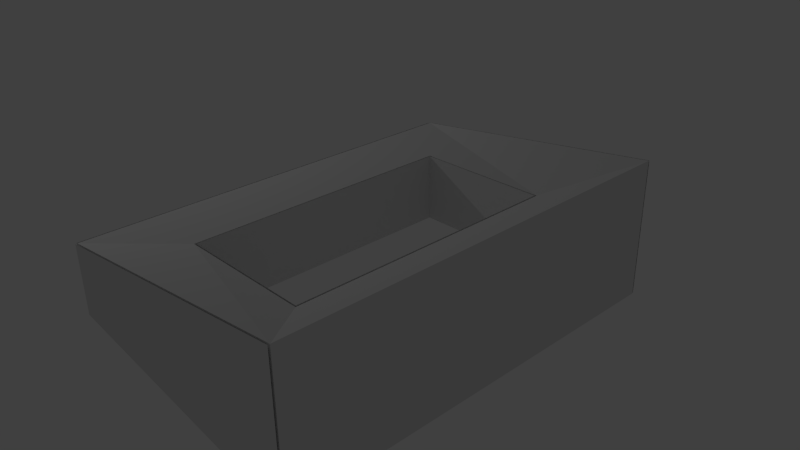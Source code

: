 # Source: ring.blend  (saved by Blender 2.72.0; exported with 4.5.12 LTS)
import bpy
from mathutils import Matrix  # noqa: F401  (used for matrix-valued properties, if any)

bpy.ops.wm.read_factory_settings(use_empty=True)
scene = bpy.context.scene
scene.name = 'Scene'

# ---- collections
col_collection_1 = bpy.data.collections.new('Collection 1'); scene.collection.children.link(col_collection_1)

# ---- materials (node trees are filled in below, after node groups)
mat_attachment = bpy.data.materials.new('attachment')
mat_attachment.alpha_threshold = 0.0
mat_attachment.use_transparent_shadow = False
mat_attachment.roughness = 0.5
mat_attachment.line_color = (0.0, 0.0, 0.0, 1.0)
mat_ring = bpy.data.materials.new('ring')
mat_ring.alpha_threshold = 0.0
mat_ring.use_transparent_shadow = False
mat_ring.roughness = 0.5

# ---- material node trees

# ---- world
world_world = bpy.data.worlds.new('World'); scene.world = world_world
world_world.color = (0.05088, 0.05088, 0.05088)
world_world.use_sun_shadow = False
world_world.sun_shadow_jitter_overblur = 0.0
world_world.cycles.sampling_method = 'MANUAL'
world_world.cycles.sample_map_resolution = 256

# ---- cameras
cam_camera = bpy.data.cameras.new('Camera')
cam_camera.clip_end = 100.0
cam_camera.lens = 35.0
cam_camera.sensor_width = 32.0
cam_camera.sensor_height = 18.0
cam_camera.ortho_scale = 7.314
cam_camera.dof.focus_distance = 0.0
cam_camera.dof.aperture_fstop = 128.0

# ---- lights
light_lamp = bpy.data.lights.new('Lamp', 'POINT')
light_lamp.transmission_factor = 0.0
light_lamp.cutoff_distance = 30.0
light_lamp.energy = 100.0
light_lamp.shadow_buffer_clip_start = 1.001
light_lamp.shadow_soft_size = 0.1
light_lamp.shadow_maximum_resolution = 0.006
light_lamp.use_absolute_resolution = True
light_lamp.cycles.use_multiple_importance_sampling = False

# ---- meshes
me_cube_015 = bpy.data.meshes.new('Cube.015')
me_cube_015.from_pydata([(-0.4892, -2.541, -1.0), (-0.4892, -1.208, -1.0), (-0.4892, -1.208, 1.0), (-0.4892, -2.541, 1.0)], [], [(2, 3, 0, 1)])
_uv = me_cube_015.uv_layers.new(name='UVMap')
_uv.uv.foreach_set('vector', [1.788e-07, 5.96e-08, 1.0, 0.0, 1.0, 1.0, 0.0, 1.0])
me_cube_015.materials.append(mat_attachment)
me_cube_015.use_remesh_preserve_volume = False
me_cube_015.use_remesh_preserve_attributes = False
me_cube_015.use_mirror_vertex_groups = False
me_cube_015.update()
me_cube_014 = bpy.data.meshes.new('Cube.014')
me_cube_014.from_pydata([(0.5, -1.216, -1.0), (-0.5, -1.216, -1.0), (0.5, -1.216, 1.0), (-0.5, -1.216, 1.0)], [], [(2, 3, 1, 0)])
_uv = me_cube_014.uv_layers.new(name='UVMap')
_uv.uv.foreach_set('vector', [0.0, 2.384e-07, 1.0, 0.0, 1.0, 1.0, 9.537e-07, 1.0])
me_cube_014.materials.append(mat_attachment)
me_cube_014.use_remesh_preserve_volume = False
me_cube_014.use_remesh_preserve_attributes = False
me_cube_014.use_mirror_vertex_groups = False
me_cube_014.update()
me_cube_013 = bpy.data.meshes.new('Cube.013')
me_cube_013.from_pydata([(0.5, -2.534, -1.0), (-0.5, -2.534, -1.0), (0.5, -2.534, 1.0), (-0.5, -2.534, 1.0)], [], [(3, 2, 0, 1)])
_uv = me_cube_013.uv_layers.new(name='UVMap')
_uv.uv.foreach_set('vector', [0.0, 0.0, 1.0, 5.96e-08, 1.0, 1.0, 6.557e-07, 1.0])
me_cube_013.materials.append(mat_attachment)
me_cube_013.use_remesh_preserve_volume = False
me_cube_013.use_remesh_preserve_attributes = False
me_cube_013.use_mirror_vertex_groups = False
me_cube_013.update()
me_cube_012 = bpy.data.meshes.new('Cube.012')
me_cube_012.from_pydata([(0.4878, -2.541, -1.0), (0.4878, -1.208, -1.0), (0.4878, -1.208, 1.0), (0.4878, -2.541, 1.0)], [], [(3, 2, 1, 0)])
_uv = me_cube_012.uv_layers.new(name='UVMap')
_uv.uv.foreach_set('vector', [1.0, 1.0, 0.0, 1.0, 1.788e-07, 0.0, 1.0, 3.278e-07])
me_cube_012.materials.append(mat_attachment)
me_cube_012.use_remesh_preserve_volume = False
me_cube_012.use_remesh_preserve_attributes = False
me_cube_012.use_mirror_vertex_groups = False
me_cube_012.update()
me_cube_010 = bpy.data.meshes.new('Cube.010')
me_cube_010.from_pydata([(1.0, -2.883, -2.0), (-1.0, -2.883, -1.0), (1.0, -2.883, 2.0), (-1.0, -2.883, 1.0)], [], [(2, 3, 1, 0)])
_uv = me_cube_010.uv_layers.new(name='UVMap')
_uv.uv.foreach_set('vector', [1.0, 2.98e-07, 1.0, 1.0, 1.788e-07, 1.0, 0.0, 0.0])
me_cube_010.materials.append(mat_attachment)
me_cube_010.use_remesh_preserve_volume = False
me_cube_010.use_remesh_preserve_attributes = False
me_cube_010.use_mirror_vertex_groups = False
me_cube_010.update()
me_cube_008 = bpy.data.meshes.new('Cube.008')
me_cube_008.from_pydata([(-1.01, -2.874, -1.0), (-1.01, -0.8744, -1.0), (-1.01, -2.874, 1.0), (-1.01, -0.8744, 1.0)], [], [(2, 3, 1, 0)])
_uv = me_cube_008.uv_layers.new(name='UVMap')
_uv.uv.foreach_set('vector', [3.874e-07, 1.0, 0.0, 5.662e-07, 1.0, 0.0, 1.0, 1.0])
me_cube_008.materials.append(mat_attachment)
me_cube_008.use_remesh_preserve_volume = False
me_cube_008.use_remesh_preserve_attributes = False
me_cube_008.use_mirror_vertex_groups = False
me_cube_008.update()
me_cube_002 = bpy.data.meshes.new('Cube.002')
me_cube_002.from_pydata([(1.0, -0.868, -2.0), (-1.0, -0.868, -1.0), (1.0, -0.868, 2.0), (-1.0, -0.868, 1.0)], [], [(2, 0, 1, 3)])
_uv = me_cube_002.uv_layers.new(name='UVMap')
_uv.uv.foreach_set('vector', [0.0, 0.0, 1.0, 1.192e-07, 1.0, 1.0, 1.49e-07, 1.0])
me_cube_002.materials.append(mat_attachment)
me_cube_002.use_remesh_preserve_volume = False
me_cube_002.use_remesh_preserve_attributes = False
me_cube_002.use_mirror_vertex_groups = False
me_cube_002.update()
me_cube_001 = bpy.data.meshes.new('Cube.001')
me_cube_001.from_pydata([(1.0, -0.8744, -2.0), (1.0, -2.874, -2.0), (-1.0, -2.874, -1.0), (-1.0, -0.8744, -1.0), (1.0, -0.8744, 2.0), (1.0, -2.874, 2.0), (-1.0, -2.874, 1.0), (-1.0, -0.8744, 1.0), (0.5, -2.541, -1.0), (0.5, -1.208, -1.0), (-0.5, -2.541, -1.0), (-0.5, -1.208, -1.0), (0.5, -1.208, 1.0), (0.5, -2.541, 1.0), (-0.5, -1.208, 1.0), (-0.5, -2.541, 1.0)], [], [(6, 7, 3, 2), (5, 6, 2, 1), (4, 0, 3, 7), (14, 15, 10, 11), (13, 12, 9, 8), (4, 5, 1, 0), (15, 13, 8, 10), (12, 14, 11, 9), (5, 13, 15, 6), (14, 7, 6, 15), (13, 5, 4, 12), (7, 14, 12, 4), (3, 0, 9, 11), (1, 8, 9, 0), (10, 8, 1, 2), (11, 10, 2, 3)])
_uv = me_cube_001.uv_layers.new(name='UVMap')
_uv.uv.foreach_set('vector', [0.0, 0.6667, 5.96e-08, 0.3333, 0.3333, 0.3333, 0.3333, 0.6667, 0.3333, 0.6667, 0.3333, 1.0, 3.974e-08, 1.0, 0.0, 0.6667, 0.6667, 0.0, 1.0, 7.947e-08, 1.0, 0.3333, 0.6667, 0.3333, 0.3333, 0.6667, 0.5556, 0.6667, 0.5556, 1.0, 0.3333, 1.0, 0.8889, 0.6667, 0.6667, 0.6667, 0.6667, 0.3333, 0.8889, 0.3333, 0.0, 0.3333, 2.98e-08, 0.0, 0.3333, 1.589e-07, 0.3333, 0.3333, 0.8889, 1.0, 0.7222, 1.0, 0.7222, 0.6667, 0.8889, 0.6667, 0.5556, 0.6667, 0.7222, 0.6667, 0.7222, 1.0, 0.5556, 1.0, 0.3333, 9.934e-08, 0.3889, 0.08333, 0.3889, 0.25, 0.3333, 0.3333, 0.6111, 0.25, 0.6667, 0.3333, 0.3333, 0.3333, 0.3889, 0.25, 0.3889, 0.08333, 0.3333, 9.934e-08, 0.6667, 0.0, 0.6111, 0.08333, 0.6667, 0.3333, 0.6111, 0.25, 0.6111, 0.08333, 0.6667, 0.0, 0.3333, 0.6667, 0.3333, 0.3333, 0.3889, 0.4167, 0.3889, 0.5833, 0.6667, 0.3333, 0.6111, 0.4167, 0.3889, 0.4167, 0.3333, 0.3333, 0.6111, 0.5833, 0.6111, 0.4167, 0.6667, 0.3333, 0.6667, 0.6667, 0.3889, 0.5833, 0.6111, 0.5833, 0.6667, 0.6667, 0.3333, 0.6667])
me_cube_001.materials.append(mat_ring)
me_cube_001.use_remesh_preserve_volume = False
me_cube_001.use_remesh_preserve_attributes = False
me_cube_001.use_mirror_vertex_groups = False
me_cube_001.update()

# ---- objects
ob_ring_center_box_forward_attach = bpy.data.objects.new('ring_center_box_forward_attach', me_cube_015)
ob_ring_center_box_right_attach = bpy.data.objects.new('ring_center_box_right_attach', me_cube_014)
ob_ring_center_box_left_attach = bpy.data.objects.new('ring_center_box_left_attach', me_cube_013)
ob_ring_center_box_back_attach = bpy.data.objects.new('ring_center_box_back_attach', me_cube_012)
ob_ring_left_tri_attach = bpy.data.objects.new('ring_left_tri_attach', me_cube_010)
ob_ring_center_tri_attach = bpy.data.objects.new('ring_center_tri_attach', me_cube_008)
ob_ring_right_tri_attach = bpy.data.objects.new('ring_right_tri_attach', me_cube_002)
ob_ring = bpy.data.objects.new('ring', me_cube_001)
ob_lamp = bpy.data.objects.new('Lamp', light_lamp)
ob_camera = bpy.data.objects.new('Camera', cam_camera)

# ---- transforms, parenting, visibility, modifiers, constraints
ob_ring_center_box_forward_attach.location = (0.0, 5.648, 0.0)
ob_ring_center_box_forward_attach.scale = (2.0, 3.0, 0.5)
ob_ring_center_box_forward_attach.lock_rotations_4d = False
ob_ring_center_box_forward_attach.empty_display_type = 'ARROWS'
ob_ring_center_box_forward_attach.lineart.crease_threshold = 0.0
ob_ring_center_box_right_attach.location = (0.0, 5.648, 0.0)
ob_ring_center_box_right_attach.scale = (2.0, 3.0, 0.5)
ob_ring_center_box_right_attach.lock_rotations_4d = False
ob_ring_center_box_right_attach.empty_display_type = 'ARROWS'
ob_ring_center_box_right_attach.lineart.crease_threshold = 0.0
ob_ring_center_box_left_attach.location = (0.0, 5.648, 0.0)
ob_ring_center_box_left_attach.scale = (2.0, 3.0, 0.5)
ob_ring_center_box_left_attach.lock_rotations_4d = False
ob_ring_center_box_left_attach.empty_display_type = 'ARROWS'
ob_ring_center_box_left_attach.lineart.crease_threshold = 0.0
ob_ring_center_box_back_attach.location = (0.0, 5.648, 0.0)
ob_ring_center_box_back_attach.scale = (2.0, 3.0, 0.5)
ob_ring_center_box_back_attach.lock_rotations_4d = False
ob_ring_center_box_back_attach.empty_display_type = 'ARROWS'
ob_ring_center_box_back_attach.lineart.crease_threshold = 0.0
ob_ring_left_tri_attach.location = (0.0, 5.648, 0.0)
ob_ring_left_tri_attach.scale = (2.0, 3.0, 0.5)
ob_ring_left_tri_attach.lock_rotations_4d = False
ob_ring_left_tri_attach.empty_display_type = 'ARROWS'
ob_ring_left_tri_attach.lineart.crease_threshold = 0.0
ob_ring_center_tri_attach.location = (0.0, 5.648, 0.0)
ob_ring_center_tri_attach.scale = (2.0, 3.0, 0.5)
ob_ring_center_tri_attach.lock_rotations_4d = False
ob_ring_center_tri_attach.empty_display_type = 'ARROWS'
ob_ring_center_tri_attach.lineart.crease_threshold = 0.0
ob_ring_right_tri_attach.location = (0.0, 5.648, 0.0)
ob_ring_right_tri_attach.scale = (2.0, 3.0, 0.5)
ob_ring_right_tri_attach.lock_rotations_4d = False
ob_ring_right_tri_attach.empty_display_type = 'ARROWS'
ob_ring_right_tri_attach.lineart.crease_threshold = 0.0
ob_ring.location = (0.0, 5.648, 0.0)
ob_ring.scale = (2.0, 3.0, 0.5)
ob_ring.lock_rotations_4d = False
ob_ring.empty_display_type = 'ARROWS'
ob_ring.lineart.crease_threshold = 0.0
ob_lamp.location = (-7.696, -1.112, 4.27)
ob_lamp.rotation_euler = (0.6503, 0.05522, 1.866)
ob_lamp.lock_rotations_4d = False
ob_lamp.empty_display_type = 'ARROWS'
ob_lamp.color = (0.0, 0.0, 0.0, 0.0)
ob_lamp.lineart.crease_threshold = 0.0
ob_camera.location = (7.481, -6.508, 5.344)
ob_camera.rotation_euler = (1.109, 0.01082, 0.8149)
ob_camera.lock_rotations_4d = False
ob_camera.empty_display_type = 'ARROWS'
ob_camera.color = (0.0, 0.0, 0.0, 0.0)
ob_camera.display_type = 'WIRE'
ob_camera.lineart.crease_threshold = 0.0

# ---- collection membership
col_collection_1.objects.link(ob_ring_center_box_forward_attach)
col_collection_1.objects.link(ob_ring_center_box_right_attach)
col_collection_1.objects.link(ob_ring_center_box_left_attach)
col_collection_1.objects.link(ob_ring_center_box_back_attach)
col_collection_1.objects.link(ob_ring_left_tri_attach)
col_collection_1.objects.link(ob_ring_center_tri_attach)
col_collection_1.objects.link(ob_ring_right_tri_attach)
col_collection_1.objects.link(ob_ring)
col_collection_1.objects.link(ob_lamp)
col_collection_1.objects.link(ob_camera)

# ---- scene / render settings (as saved in the file)
scene.camera = ob_camera
scene.frame_start = 1; scene.frame_end = 250; scene.frame_set(1)
scene.render.engine = 'BLENDER_EEVEE_NEXT'
scene.render.resolution_percentage = 50
scene.render.dither_intensity = 0.0
scene.cycles.use_denoising = False
scene.cycles.samples = 10
scene.cycles.sampling_pattern = 'TABULATED_SOBOL'
scene.cycles.light_sampling_threshold = 0.0
scene.cycles.use_adaptive_sampling = False
scene.cycles.use_light_tree = False
scene.cycles.blur_glossy = 0.0
scene.cycles.pixel_filter_type = 'GAUSSIAN'
scene.cycles.sample_clamp_indirect = 0.0
scene.view_settings.view_transform = 'Standard'
bpy.context.view_layer.update()
